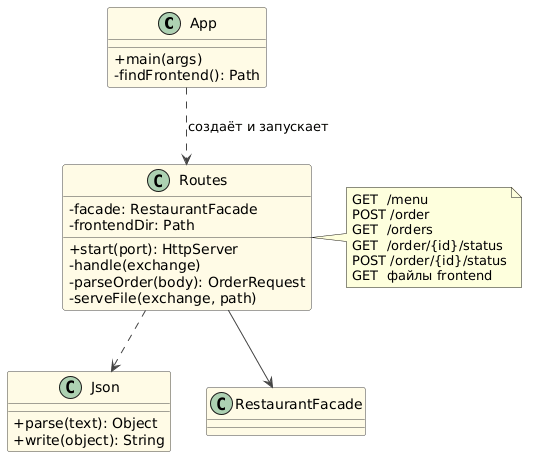

The diagram above was rendered by PlantUML. Its source (embedded in the PNG):
@startuml
skinparam classAttributeIconSize 0
skinparam shadowing false
skinparam backgroundColor white
skinparam class {
  BackgroundColor #FFFBE6
  BorderColor #444444
  ArrowColor #444444
}

class App {
  +main(args)
  -findFrontend(): Path
}
class Routes {
  -facade: RestaurantFacade
  -frontendDir: Path
  +start(port): HttpServer
  -handle(exchange)
  -parseOrder(body): OrderRequest
  -serveFile(exchange, path)
}
class Json {
  +parse(text): Object
  +write(object): String
}
class RestaurantFacade

note right of Routes
  GET  /menu
  POST /order
  GET  /orders
  GET  /order/{id}/status
  POST /order/{id}/status
  GET  файлы frontend
end note

App ..> Routes : создаёт и запускает
Routes --> RestaurantFacade
Routes ..> Json
@enduml